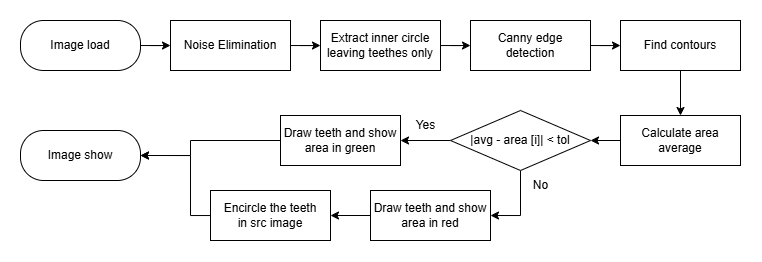

The diagram above was exported from draw.io. Its source (the exported page's mxGraphModel, read from the mxfile embedded in the PNG):
<mxGraphModel dx="842" dy="500" grid="1" gridSize="10" guides="1" tooltips="1" connect="1" arrows="1" fold="1" page="1" pageScale="1" pageWidth="1169" pageHeight="827" math="0" shadow="0">
  <root>
    <mxCell id="0" />
    <mxCell id="1" parent="0" />
    <mxCell id="gFBBYE-YVM3BBpnCVJuV-12" value="" style="edgeStyle=orthogonalEdgeStyle;rounded=0;orthogonalLoop=1;jettySize=auto;html=1;" edge="1" parent="1" source="gFBBYE-YVM3BBpnCVJuV-1" target="gFBBYE-YVM3BBpnCVJuV-3">
      <mxGeometry relative="1" as="geometry" />
    </mxCell>
    <mxCell id="gFBBYE-YVM3BBpnCVJuV-1" value="Image load" style="rounded=1;whiteSpace=wrap;html=1;arcSize=46;" vertex="1" parent="1">
      <mxGeometry x="110" y="160" width="120" height="50" as="geometry" />
    </mxCell>
    <mxCell id="gFBBYE-YVM3BBpnCVJuV-13" value="" style="edgeStyle=orthogonalEdgeStyle;rounded=0;orthogonalLoop=1;jettySize=auto;html=1;" edge="1" parent="1" source="gFBBYE-YVM3BBpnCVJuV-3" target="gFBBYE-YVM3BBpnCVJuV-5">
      <mxGeometry relative="1" as="geometry" />
    </mxCell>
    <mxCell id="gFBBYE-YVM3BBpnCVJuV-3" value="Noise Elimination" style="rounded=0;whiteSpace=wrap;html=1;" vertex="1" parent="1">
      <mxGeometry x="260" y="160" width="120" height="50" as="geometry" />
    </mxCell>
    <mxCell id="rUPSn9b-rU3zjRB1iDwI-3" value="" style="edgeStyle=orthogonalEdgeStyle;rounded=0;orthogonalLoop=1;jettySize=auto;html=1;" edge="1" parent="1" source="gFBBYE-YVM3BBpnCVJuV-5" target="rUPSn9b-rU3zjRB1iDwI-2">
      <mxGeometry relative="1" as="geometry" />
    </mxCell>
    <mxCell id="gFBBYE-YVM3BBpnCVJuV-5" value="Extract inner circle&lt;div&gt;leaving teethes only&lt;/div&gt;" style="rounded=0;whiteSpace=wrap;html=1;" vertex="1" parent="1">
      <mxGeometry x="410" y="160" width="120" height="50" as="geometry" />
    </mxCell>
    <mxCell id="rUPSn9b-rU3zjRB1iDwI-5" value="" style="edgeStyle=orthogonalEdgeStyle;rounded=0;orthogonalLoop=1;jettySize=auto;html=1;" edge="1" parent="1" source="gFBBYE-YVM3BBpnCVJuV-6" target="gFBBYE-YVM3BBpnCVJuV-9">
      <mxGeometry relative="1" as="geometry" />
    </mxCell>
    <mxCell id="gFBBYE-YVM3BBpnCVJuV-6" value="Calculate area average" style="rounded=0;whiteSpace=wrap;html=1;" vertex="1" parent="1">
      <mxGeometry x="710" y="255" width="120" height="50" as="geometry" />
    </mxCell>
    <mxCell id="gFBBYE-YVM3BBpnCVJuV-15" value="" style="edgeStyle=orthogonalEdgeStyle;rounded=0;orthogonalLoop=1;jettySize=auto;html=1;" edge="1" parent="1" source="gFBBYE-YVM3BBpnCVJuV-7" target="gFBBYE-YVM3BBpnCVJuV-6">
      <mxGeometry relative="1" as="geometry" />
    </mxCell>
    <mxCell id="gFBBYE-YVM3BBpnCVJuV-7" value="Find contours" style="rounded=0;whiteSpace=wrap;html=1;" vertex="1" parent="1">
      <mxGeometry x="710" y="160" width="120" height="50" as="geometry" />
    </mxCell>
    <mxCell id="gFBBYE-YVM3BBpnCVJuV-17" value="" style="edgeStyle=orthogonalEdgeStyle;rounded=0;orthogonalLoop=1;jettySize=auto;html=1;" edge="1" parent="1" source="gFBBYE-YVM3BBpnCVJuV-9" target="gFBBYE-YVM3BBpnCVJuV-10">
      <mxGeometry relative="1" as="geometry" />
    </mxCell>
    <mxCell id="gFBBYE-YVM3BBpnCVJuV-18" style="edgeStyle=orthogonalEdgeStyle;rounded=0;orthogonalLoop=1;jettySize=auto;html=1;exitX=0.5;exitY=1;exitDx=0;exitDy=0;entryX=1;entryY=0.5;entryDx=0;entryDy=0;" edge="1" parent="1" source="gFBBYE-YVM3BBpnCVJuV-9" target="gFBBYE-YVM3BBpnCVJuV-11">
      <mxGeometry relative="1" as="geometry" />
    </mxCell>
    <mxCell id="gFBBYE-YVM3BBpnCVJuV-9" value="|avg - area [i]| &amp;lt; tol" style="rhombus;whiteSpace=wrap;html=1;" vertex="1" parent="1">
      <mxGeometry x="540" y="250" width="140" height="60" as="geometry" />
    </mxCell>
    <mxCell id="gFBBYE-YVM3BBpnCVJuV-24" value="" style="edgeStyle=orthogonalEdgeStyle;rounded=0;orthogonalLoop=1;jettySize=auto;html=1;entryX=1;entryY=0.5;entryDx=0;entryDy=0;" edge="1" parent="1" source="gFBBYE-YVM3BBpnCVJuV-10" target="gFBBYE-YVM3BBpnCVJuV-23">
      <mxGeometry relative="1" as="geometry">
        <mxPoint x="440" y="260" as="targetPoint" />
        <Array as="points">
          <mxPoint x="280" y="280" />
          <mxPoint x="280" y="295" />
        </Array>
      </mxGeometry>
    </mxCell>
    <mxCell id="gFBBYE-YVM3BBpnCVJuV-10" value="Draw teeth and show&lt;div&gt;&lt;span style=&quot;background-color: transparent; color: light-dark(rgb(0, 0, 0), rgb(255, 255, 255));&quot;&gt;area in green&lt;/span&gt;&lt;/div&gt;" style="rounded=0;whiteSpace=wrap;html=1;" vertex="1" parent="1">
      <mxGeometry x="370" y="255" width="120" height="50" as="geometry" />
    </mxCell>
    <mxCell id="gFBBYE-YVM3BBpnCVJuV-25" value="" style="edgeStyle=orthogonalEdgeStyle;rounded=0;orthogonalLoop=1;jettySize=auto;html=1;" edge="1" parent="1" source="gFBBYE-YVM3BBpnCVJuV-11" target="gFBBYE-YVM3BBpnCVJuV-22">
      <mxGeometry relative="1" as="geometry" />
    </mxCell>
    <mxCell id="gFBBYE-YVM3BBpnCVJuV-11" value="Draw teeth and show&lt;div&gt;area in red&lt;/div&gt;" style="rounded=0;whiteSpace=wrap;html=1;" vertex="1" parent="1">
      <mxGeometry x="460" y="330" width="120" height="50" as="geometry" />
    </mxCell>
    <mxCell id="gFBBYE-YVM3BBpnCVJuV-19" value="Yes" style="text;html=1;align=center;verticalAlign=middle;resizable=0;points=[];autosize=1;strokeColor=none;fillColor=none;" vertex="1" parent="1">
      <mxGeometry x="495" y="250" width="40" height="30" as="geometry" />
    </mxCell>
    <mxCell id="gFBBYE-YVM3BBpnCVJuV-20" value="No" style="text;html=1;align=center;verticalAlign=middle;resizable=0;points=[];autosize=1;strokeColor=none;fillColor=none;" vertex="1" parent="1">
      <mxGeometry x="610" y="310" width="40" height="30" as="geometry" />
    </mxCell>
    <mxCell id="gFBBYE-YVM3BBpnCVJuV-27" style="edgeStyle=orthogonalEdgeStyle;rounded=0;orthogonalLoop=1;jettySize=auto;html=1;entryX=1;entryY=0.5;entryDx=0;entryDy=0;" edge="1" parent="1" source="gFBBYE-YVM3BBpnCVJuV-22" target="gFBBYE-YVM3BBpnCVJuV-23">
      <mxGeometry relative="1" as="geometry">
        <Array as="points">
          <mxPoint x="280" y="355" />
          <mxPoint x="280" y="295" />
        </Array>
      </mxGeometry>
    </mxCell>
    <mxCell id="gFBBYE-YVM3BBpnCVJuV-22" value="Encircle the teeth&lt;div&gt;in src image&lt;/div&gt;" style="rounded=0;whiteSpace=wrap;html=1;" vertex="1" parent="1">
      <mxGeometry x="300" y="330" width="120" height="50" as="geometry" />
    </mxCell>
    <mxCell id="gFBBYE-YVM3BBpnCVJuV-23" value="Image show" style="rounded=1;whiteSpace=wrap;html=1;arcSize=46;" vertex="1" parent="1">
      <mxGeometry x="110" y="270" width="120" height="50" as="geometry" />
    </mxCell>
    <mxCell id="rUPSn9b-rU3zjRB1iDwI-4" value="" style="edgeStyle=orthogonalEdgeStyle;rounded=0;orthogonalLoop=1;jettySize=auto;html=1;" edge="1" parent="1" source="rUPSn9b-rU3zjRB1iDwI-2" target="gFBBYE-YVM3BBpnCVJuV-7">
      <mxGeometry relative="1" as="geometry" />
    </mxCell>
    <mxCell id="rUPSn9b-rU3zjRB1iDwI-2" value="Canny edge&lt;div&gt;detection&lt;/div&gt;" style="rounded=0;whiteSpace=wrap;html=1;" vertex="1" parent="1">
      <mxGeometry x="560" y="160" width="120" height="50" as="geometry" />
    </mxCell>
  </root>
</mxGraphModel>